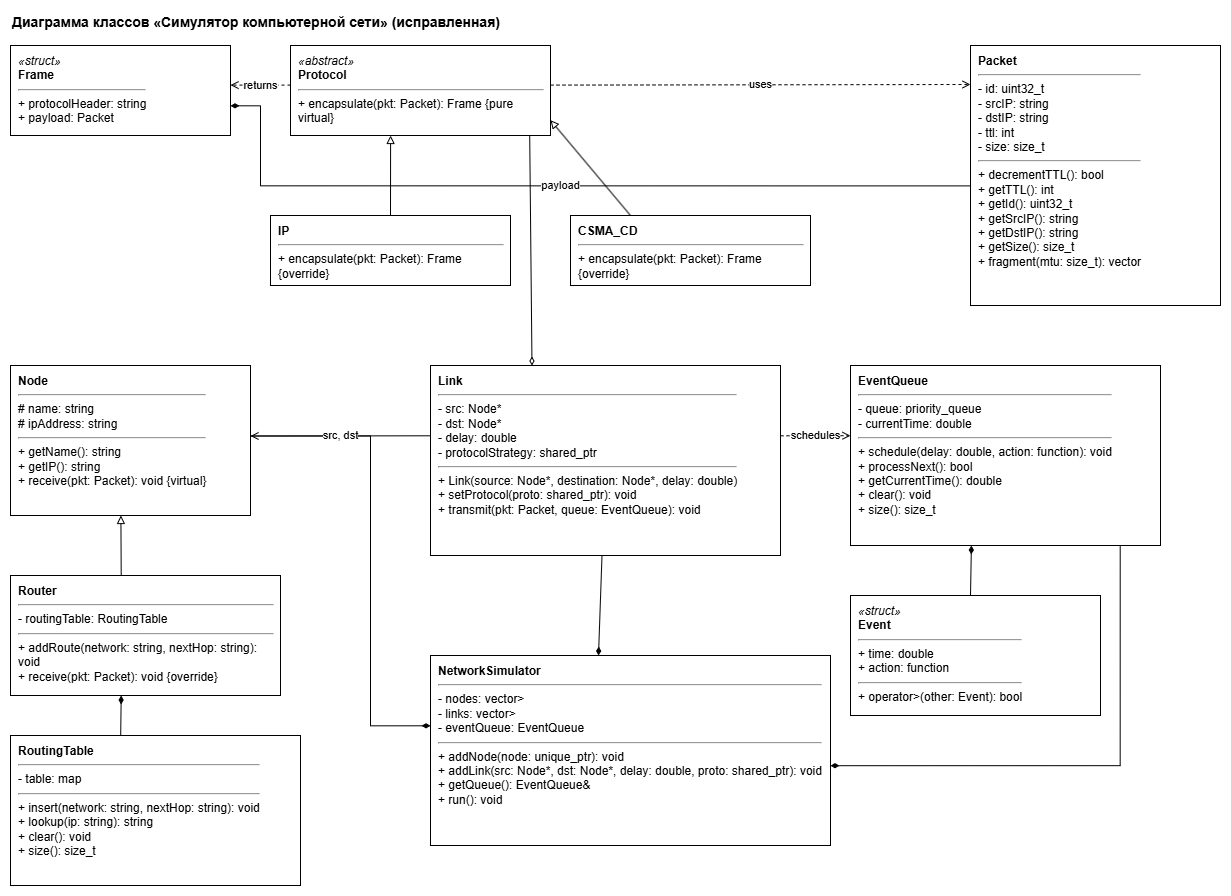

The diagram above was exported from draw.io. Its source (the exported page's mxGraphModel, read from the mxfile embedded in the PNG):
<mxGraphModel dx="1433" dy="890" grid="0" gridSize="10" guides="1" tooltips="1" connect="1" arrows="1" fold="1" page="1" pageScale="1" pageWidth="1350" pageHeight="1120" math="0" shadow="0">
  <root>
    <mxCell id="0" />
    <mxCell id="1" parent="0" />
    <mxCell id="title" parent="1" style="text;html=1;strokeColor=none;fillColor=none;align=left;verticalAlign=middle;fontSize=14;fontStyle=1;" value="Диаграмма классов «Симулятор компьютерной сети» (исправленная)" vertex="1">
      <mxGeometry height="24" width="700" x="40" y="5" as="geometry" />
    </mxCell>
    <mxCell id="nFrame" parent="1" style="rounded=0;whiteSpace=wrap;html=1;verticalAlign=top;align=left;spacingLeft=6;spacingRight=6;spacingTop=2;fillColor=#ffffff;strokeColor=#000000;fontSize=12;" value="&lt;i&gt;«struct»&lt;/i&gt;&lt;br&gt;&lt;b&gt;Frame&lt;/b&gt;&lt;hr&gt;+ protocolHeader: string&lt;br&gt;+ payload: Packet" vertex="1">
      <mxGeometry height="90" width="220" x="40" y="40" as="geometry" />
    </mxCell>
    <mxCell id="nProto" parent="1" style="rounded=0;whiteSpace=wrap;html=1;verticalAlign=top;align=left;spacingLeft=6;spacingRight=6;spacingTop=2;fillColor=#ffffff;strokeColor=#000000;fontSize=12;" value="&lt;i&gt;«abstract»&lt;/i&gt;&lt;br&gt;&lt;b&gt;Protocol&lt;/b&gt;&lt;hr&gt;+ encapsulate(pkt: Packet): Frame {pure virtual}" vertex="1">
      <mxGeometry height="90" width="260" x="320" y="40" as="geometry" />
    </mxCell>
    <mxCell id="nPacket" parent="1" style="rounded=0;whiteSpace=wrap;html=1;verticalAlign=top;align=left;spacingLeft=6;spacingRight=6;spacingTop=2;fillColor=#ffffff;strokeColor=#000000;fontSize=12;" value="&lt;b&gt;Packet&lt;/b&gt;&lt;hr&gt;- id: uint32_t&lt;br&gt;- srcIP: string&lt;br&gt;- dstIP: string&lt;br&gt;- ttl: int&lt;br&gt;- size: size_t&lt;hr&gt;+ decrementTTL(): bool&lt;br&gt;+ getTTL(): int&lt;br&gt;+ getId(): uint32_t&lt;br&gt;+ getSrcIP(): string&lt;br&gt;+ getDstIP(): string&lt;br&gt;+ getSize(): size_t&lt;br&gt;+ fragment(mtu: size_t): vector&lt;Packet&gt;" vertex="1">
      <mxGeometry height="260" width="250" x="1000" y="40" as="geometry" />
    </mxCell>
    <mxCell id="nIP" parent="1" style="rounded=0;whiteSpace=wrap;html=1;verticalAlign=top;align=left;spacingLeft=6;spacingRight=6;spacingTop=2;fillColor=#ffffff;strokeColor=#000000;fontSize=12;" value="&lt;b&gt;IP&lt;/b&gt;&lt;hr&gt;+ encapsulate(pkt: Packet): Frame {override}" vertex="1">
      <mxGeometry height="70" width="240" x="300" y="210" as="geometry" />
    </mxCell>
    <mxCell id="nCSMA" parent="1" style="rounded=0;whiteSpace=wrap;html=1;verticalAlign=top;align=left;spacingLeft=6;spacingRight=6;spacingTop=2;fillColor=#ffffff;strokeColor=#000000;fontSize=12;" value="&lt;b&gt;CSMA_CD&lt;/b&gt;&lt;hr&gt;+ encapsulate(pkt: Packet): Frame {override}" vertex="1">
      <mxGeometry height="70" width="240" x="600" y="210" as="geometry" />
    </mxCell>
    <mxCell id="nNode" parent="1" style="rounded=0;whiteSpace=wrap;html=1;verticalAlign=top;align=left;spacingLeft=6;spacingRight=6;spacingTop=2;fillColor=#ffffff;strokeColor=#000000;fontSize=12;" value="&lt;b&gt;Node&lt;/b&gt;&lt;hr&gt;# name: string&lt;br&gt;# ipAddress: string&lt;hr&gt;+ getName(): string&lt;br&gt;+ getIP(): string&lt;br&gt;+ receive(pkt: Packet): void {virtual}" vertex="1">
      <mxGeometry height="150" width="240" x="40" y="360" as="geometry" />
    </mxCell>
    <mxCell id="nLink" parent="1" style="rounded=0;whiteSpace=wrap;html=1;verticalAlign=top;align=left;spacingLeft=6;spacingRight=6;spacingTop=2;fillColor=#ffffff;strokeColor=#000000;fontSize=12;" value="&lt;b&gt;Link&lt;/b&gt;&lt;hr&gt;- src: Node*&lt;br&gt;- dst: Node*&lt;br&gt;- delay: double&lt;br&gt;- protocolStrategy: shared_ptr&lt;Protocol&gt;&lt;hr&gt;+ Link(source: Node*, destination: Node*, delay: double)&lt;br&gt;+ setProtocol(proto: shared_ptr&lt;Protocol&gt;): void&lt;br&gt;+ transmit(pkt: Packet, queue: EventQueue): void" vertex="1">
      <mxGeometry height="190" width="350" x="460" y="360" as="geometry" />
    </mxCell>
    <mxCell id="nRouter" parent="1" style="rounded=0;whiteSpace=wrap;html=1;verticalAlign=top;align=left;spacingLeft=6;spacingRight=6;spacingTop=2;fillColor=#ffffff;strokeColor=#000000;fontSize=12;" value="&lt;b&gt;Router&lt;/b&gt;&lt;hr&gt;- routingTable: RoutingTable&lt;hr&gt;+ addRoute(network: string, nextHop: string): void&lt;br&gt;+ receive(pkt: Packet): void {override}" vertex="1">
      <mxGeometry height="120" width="270" x="40" y="570" as="geometry" />
    </mxCell>
    <mxCell id="nRT" parent="1" style="rounded=0;whiteSpace=wrap;html=1;verticalAlign=top;align=left;spacingLeft=6;spacingRight=6;spacingTop=2;fillColor=#ffffff;strokeColor=#000000;fontSize=12;" value="&lt;b&gt;RoutingTable&lt;/b&gt;&lt;hr&gt;- table: map&lt;string, string&gt;&lt;hr&gt;+ insert(network: string, nextHop: string): void&lt;br&gt;+ lookup(ip: string): string&lt;br&gt;+ clear(): void&lt;br&gt;+ size(): size_t" vertex="1">
      <mxGeometry height="150" width="290" x="40" y="730" as="geometry" />
    </mxCell>
    <mxCell id="nEQ" parent="1" style="rounded=0;whiteSpace=wrap;html=1;verticalAlign=top;align=left;spacingLeft=6;spacingRight=6;spacingTop=2;fillColor=#ffffff;strokeColor=#000000;fontSize=12;" value="&lt;b&gt;EventQueue&lt;/b&gt;&lt;hr&gt;- queue: priority_queue&lt;Event&gt;&lt;br&gt;- currentTime: double&lt;hr&gt;+ schedule(delay: double, action: function): void&lt;br&gt;+ processNext(): bool&lt;br&gt;+ getCurrentTime(): double&lt;br&gt;+ clear(): void&lt;br&gt;+ size(): size_t" vertex="1">
      <mxGeometry height="180" width="310" x="880" y="360" as="geometry" />
    </mxCell>
    <mxCell id="nEvent" parent="1" style="rounded=0;whiteSpace=wrap;html=1;verticalAlign=top;align=left;spacingLeft=6;spacingRight=6;spacingTop=2;fillColor=#ffffff;strokeColor=#000000;fontSize=12;" value="&lt;i&gt;«struct»&lt;/i&gt;&lt;br&gt;&lt;b&gt;Event&lt;/b&gt;&lt;hr&gt;+ time: double&lt;br&gt;+ action: function&lt;void()&gt;&lt;hr&gt;+ operator&gt;(other: Event): bool" vertex="1">
      <mxGeometry height="120" width="250" x="880" y="590" as="geometry" />
    </mxCell>
    <mxCell id="nNS" parent="1" style="rounded=0;whiteSpace=wrap;html=1;verticalAlign=top;align=left;spacingLeft=6;spacingRight=6;spacingTop=2;fillColor=#ffffff;strokeColor=#000000;fontSize=12;" value="&lt;b&gt;NetworkSimulator&lt;/b&gt;&lt;hr&gt;- nodes: vector&lt;unique_ptr&lt;Node&gt;&gt;&lt;br&gt;- links: vector&lt;unique_ptr&lt;Link&gt;&gt;&lt;br&gt;- eventQueue: EventQueue&lt;hr&gt;+ addNode(node: unique_ptr&lt;Node&gt;): void&lt;br&gt;+ addLink(src: Node*, dst: Node*, delay: double, proto: shared_ptr&lt;Protocol&gt;): void&lt;br&gt;+ getQueue(): EventQueue&amp;&lt;br&gt;+ run(): void" vertex="1">
      <mxGeometry height="190" width="400" x="460" y="650" as="geometry" />
    </mxCell>
    <mxCell id="eG1" edge="1" parent="1" source="nRouter" style="html=1;endArrow=block;endFill=0;rounded=0;exitX=0.41;exitY=0;exitDx=0;exitDy=0;entryX=0.46;entryY=1;entryDx=0;entryDy=0;" target="nNode">
      <mxGeometry relative="1" as="geometry" />
    </mxCell>
    <mxCell id="eG2" edge="1" parent="1" source="nIP" style="html=1;endArrow=block;endFill=0;rounded=0;exitX=0.5;exitY=0;entryX=0.385;entryY=1;" target="nProto">
      <mxGeometry relative="1" as="geometry" />
    </mxCell>
    <mxCell id="eG3" edge="1" parent="1" source="nCSMA" style="html=1;endArrow=block;endFill=0;rounded=0;exitX=0.25;exitY=0;entryX=1;entryY=0.83;" target="nProto">
      <mxGeometry relative="1" as="geometry" />
    </mxCell>
    <mxCell id="eC1" edge="1" parent="1" source="nRT" style="html=1;endArrow=diamondThin;endFill=1;rounded=0;exitX=0.38;exitY=0;entryX=0.41;entryY=1;" target="nRouter">
      <mxGeometry relative="1" as="geometry" />
    </mxCell>
    <mxCell id="eC2" edge="1" parent="1" source="nProto" style="html=1;endArrow=diamondThin;endFill=0;rounded=0;exitX=0.92;exitY=1;entryX=0.29;entryY=0;" target="nLink">
      <mxGeometry relative="1" as="geometry" />
    </mxCell>
    <mxCell id="eC5" edge="1" parent="1" source="nNode" style="html=1;endArrow=diamondThin;endFill=1;rounded=0;edgeStyle=orthogonalEdgeStyle;exitX=1;exitY=0.47;entryX=0;entryY=0.37;" target="nNS">
      <mxGeometry relative="1" as="geometry">
        <Array as="points">
          <mxPoint x="400" y="430" />
          <mxPoint x="400" y="720" />
        </Array>
      </mxGeometry>
    </mxCell>
    <mxCell id="eC6" edge="1" parent="1" source="nLink" style="html=1;endArrow=diamondThin;endFill=1;rounded=0;exitX=0.49;exitY=1;entryX=0.42;entryY=0;" target="nNS">
      <mxGeometry relative="1" as="geometry" />
    </mxCell>
    <mxCell id="eC7" edge="1" parent="1" source="nEQ" style="html=1;endArrow=diamondThin;endFill=1;rounded=0;edgeStyle=orthogonalEdgeStyle;exitX=0.87;exitY=1;entryX=1;entryY=0.58;" target="nNS">
      <mxGeometry relative="1" as="geometry">
        <Array as="points">
          <mxPoint x="1150" y="760" />
        </Array>
      </mxGeometry>
    </mxCell>
    <mxCell id="eCF" edge="1" parent="1" source="nPacket" style="html=1;endArrow=diamondThin;endFill=1;rounded=0;edgeStyle=orthogonalEdgeStyle;exitX=0;exitY=0.54;entryX=1;entryY=0.67;fontSize=11;" target="nFrame" value="payload">
      <mxGeometry relative="1" as="geometry">
        <Array as="points">
          <mxPoint x="290" y="180" />
          <mxPoint x="290" y="100" />
        </Array>
      </mxGeometry>
    </mxCell>
    <mxCell id="eCE" edge="1" parent="1" source="nEvent" style="html=1;endArrow=diamondThin;endFill=1;rounded=0;exitX=0.48;exitY=0;entryX=0.39;entryY=1;" target="nEQ">
      <mxGeometry relative="1" as="geometry" />
    </mxCell>
    <mxCell id="eA1" edge="1" parent="1" source="nLink" style="html=1;endArrow=open;endFill=1;rounded=0;exitX=0;exitY=0.37;entryX=1;entryY=0.47;fontSize=11;" target="nNode" value="src, dst">
      <mxGeometry relative="1" as="geometry" />
    </mxCell>
    <mxCell id="eD1" edge="1" parent="1" source="nProto" style="html=1;endArrow=open;endFill=1;dashed=1;rounded=0;exitX=1;exitY=0.44;entryX=0;entryY=0.15;fontSize=11;" target="nPacket" value="uses">
      <mxGeometry relative="1" as="geometry" />
    </mxCell>
    <mxCell id="eD2" edge="1" parent="1" source="nProto" style="html=1;endArrow=open;endFill=1;dashed=1;rounded=0;exitX=0;exitY=0.44;entryX=1;entryY=0.44;fontSize=11;" target="nFrame" value="returns">
      <mxGeometry relative="1" as="geometry" />
    </mxCell>
    <mxCell id="eD3" edge="1" parent="1" source="nLink" style="html=1;endArrow=open;endFill=1;dashed=1;rounded=0;exitX=1;exitY=0.37;entryX=0;entryY=0.39;fontSize=11;" target="nEQ" value="schedules">
      <mxGeometry relative="1" as="geometry" />
    </mxCell>
  </root>
</mxGraphModel>